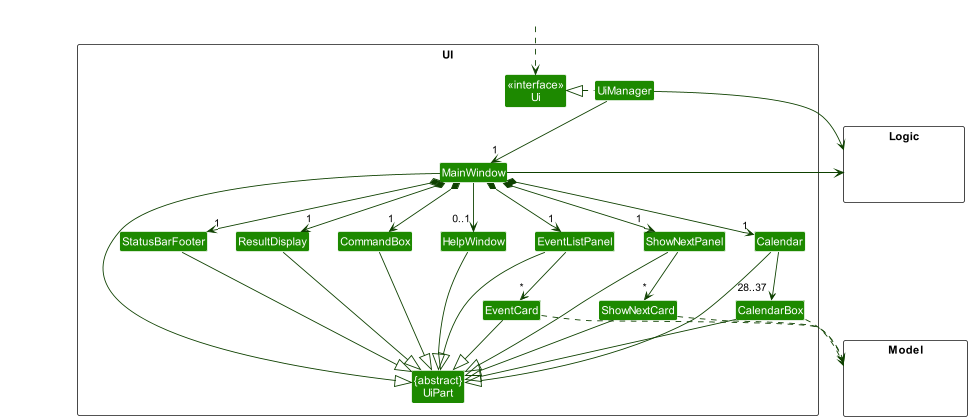

The diagram above was rendered by PlantUML. Its source (embedded in the PNG):
@startuml
!include style.puml
skinparam arrowThickness 1.1
skinparam arrowColor UI_COLOR_T4
skinparam classBackgroundColor UI_COLOR

package UI <<Rectangle>>{
Class "<<interface>>\nUi" as Ui
Class "{abstract}\nUiPart" as UiPart
Class UiManager
Class MainWindow
Class HelpWindow
Class ResultDisplay
Class EventListPanel
Class EventCard
Class ShowNextPanel
Class ShowNextCard
Class StatusBarFooter
Class CommandBox
Class Calendar
Class CalendarBox
}

package Model <<Rectangle>> {
Class HiddenModel #FFFFFF
}

package Logic <<Rectangle>> {
Class HiddenLogic #FFFFFF
}

Class HiddenOutside #FFFFFF
HiddenOutside ..> Ui

UiManager .left.|> Ui
UiManager -down-> "1" MainWindow
MainWindow *-down->  "1" CommandBox
MainWindow *-down-> "1" ResultDisplay
MainWindow *-down-> "1" EventListPanel
MainWindow *-down-> "1" ShowNextPanel
MainWindow *-down-> "1" StatusBarFooter
MainWindow *-down-> "1" Calendar
MainWindow --> "0..1" HelpWindow

EventListPanel -down-> "*" EventCard
ShowNextPanel -down-> "*" ShowNextCard
Calendar -down-> "28..37" CalendarBox

MainWindow -left-|> UiPart

ResultDisplay --|> UiPart
CommandBox --|> UiPart
EventListPanel --|> UiPart
EventCard --|> UiPart
ShowNextPanel --|> UiPart
ShowNextCard --|> UiPart
StatusBarFooter --|> UiPart
HelpWindow --|> UiPart
Calendar --|> UiPart
CalendarBox --|> UiPart

EventCard ..> Model
ShowNextCard ..> Model
CalendarBox ..> Model
UiManager -right-> Logic
MainWindow -left-> Logic

Calendar -[hidden]left- ShowNextPanel
ShowNextPanel -[hidden]left- EventListPanel
EventListPanel -[hidden]left- HelpWindow
HelpWindow -[hidden]left- CommandBox
CommandBox -[hidden]left- ResultDisplay
ResultDisplay -[hidden]left- StatusBarFooter

CalendarBox -[hidden]left- EventCard
EventCard -[hidden]left- ShowNextCard

MainWindow -[hidden]-|> UiPart
@enduml